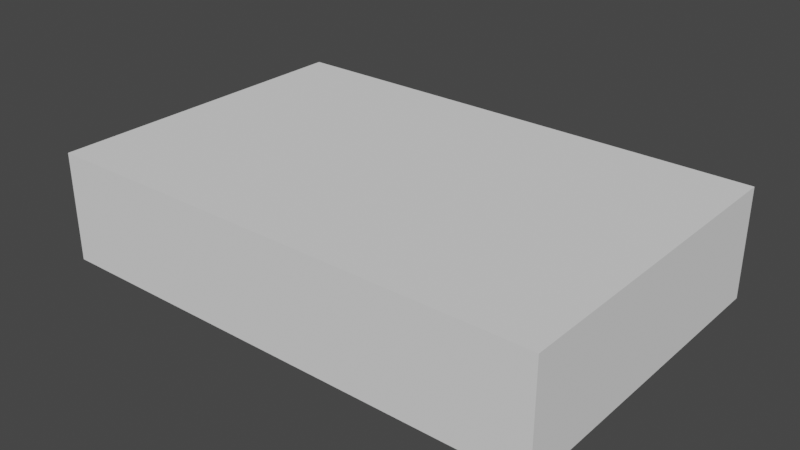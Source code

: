 # Source: box.blend  (saved by Blender 3.5.10; exported with 4.5.12 LTS)
import bpy
from mathutils import Matrix  # noqa: F401  (used for matrix-valued properties, if any)

bpy.ops.wm.read_factory_settings(use_empty=True)
scene = bpy.context.scene
scene.name = 'Scene'

# ---- collections
col_collection = bpy.data.collections.new('Collection'); scene.collection.children.link(col_collection)

# ---- world
world_world = bpy.data.worlds.new('World'); scene.world = world_world
world_world.use_nodes = True; world_world.node_tree.nodes.clear()
_N = world_world.node_tree.nodes; _L = world_world.node_tree.links
n0 = _N.new('ShaderNodeOutputWorld'); n0.name = 'World Output'; n0.location = (300, 300)
n1 = _N.new('ShaderNodeBackground'); n1.name = 'Background'; n1.location = (10, 300)
n1.inputs[0].default_value = (0.05088, 0.05088, 0.05088, 1.0)
_L.new(n1.outputs[0], n0.inputs[0])
n0.is_active_output = True
world_world.color = (0.05088, 0.05088, 0.05088)
world_world.use_sun_shadow = False
world_world.sun_shadow_jitter_overblur = 0.0

# ---- meshes
me_cube_001 = bpy.data.meshes.new('Cube.001')
me_cube_001.from_pydata([(-0.0925, -0.06, -0.02), (-0.0925, -0.06, 0.02), (-0.0925, 0.06, -0.02), (-0.0925, 0.06, 0.02), (0.0925, -0.06, -0.02), (0.0925, -0.06, 0.02), (0.0925, 0.06, -0.02), (0.0925, 0.06, 0.02)], [], [(0, 1, 3, 2), (2, 3, 7, 6), (6, 7, 5, 4), (4, 5, 1, 0), (2, 6, 4, 0), (7, 3, 1, 5)])
_uv = me_cube_001.uv_layers.new(name='UVMap')
_uv.uv.foreach_set('vector', [0.375, 0.0, 0.625, 0.0, 0.625, 0.25, 0.375, 0.25, 0.375, 0.25, 0.625, 0.25, 0.625, 0.5, 0.375, 0.5, 0.375, 0.5, 0.625, 0.5, 0.625, 0.75, 0.375, 0.75, 0.375, 0.75, 0.625, 0.75, 0.625, 1.0, 0.375, 1.0, 0.125, 0.5, 0.375, 0.5, 0.375, 0.75, 0.125, 0.75, 0.625, 0.5, 0.875, 0.5, 0.875, 0.75, 0.625, 0.75])
_ca = me_cube_001.color_attributes.new('Attribute', 'BYTE_COLOR', 'CORNER')
_ca.data.foreach_set('color', [0.2307, 1.0, 0.006512, 1.0, 0.227, 1.0, 0.007499, 1.0, 0.2384, 1.0, 0.01764, 1.0, 0.2232, 1.0, 0.0006071, 1.0, 0.2232, 1.0, 0.0006071, 1.0, 0.2384, 1.0, 0.01764, 1.0, 0.2232, 1.0, 0.0, 1.0, 0.2747, 1.0, 0.05781, 1.0, 0.2747, 1.0, 0.05781, 1.0, 0.2232, 1.0, 0.0, 1.0, 0.2232, 1.0, 0.0, 1.0, 0.2232, 1.0, 0.0003035, 1.0, 0.2232, 1.0, 0.0003035, 1.0, 0.2232, 1.0, 0.0, 1.0, 0.227, 1.0, 0.007499, 1.0, 0.2307, 1.0, 0.006512, 1.0, 0.2232, 1.0, 0.0006071, 1.0, 0.2747, 1.0, 0.05781, 1.0, 0.2232, 1.0, 0.0003035, 1.0, 0.2307, 1.0, 0.006512, 1.0, 0.2232, 1.0, 0.0, 1.0, 0.2384, 1.0, 0.01764, 1.0, 0.227, 1.0, 0.007499, 1.0, 0.2232, 1.0, 0.0, 1.0])
me_cube_001.update()

# ---- objects
ob_cube = bpy.data.objects.new('Cube', me_cube_001)

# ---- transforms, parenting, visibility, modifiers, constraints
ob_cube.location = (0.0, 0.0, 0.0)

# ---- collection membership
col_collection.objects.link(ob_cube)

# ---- scene / render settings (as saved in the file)
scene.frame_start = 1; scene.frame_end = 250; scene.frame_set(1)
scene.render.engine = 'BLENDER_EEVEE_NEXT'
scene.cycles.sampling_pattern = 'TABULATED_SOBOL'
scene.view_settings.view_transform = 'Filmic'
bpy.context.view_layer.update()

# ---- added for rendering (the .blend has no active camera and no usable light): camera, sun
cam_auto = bpy.data.cameras.new('AutoCamera')
cam_auto.lens = 50.0
cam_auto.sensor_width = 36.0
cam_auto.clip_end = 1000.0
ob_auto_camera = bpy.data.objects.new('AutoCamera', cam_auto)
scene.collection.objects.link(ob_auto_camera)
ob_auto_camera.location = (0.207351, -0.248822, 0.165881)
ob_auto_camera.rotation_euler = (1.09748, -7.21219e-08, 0.694738)
scene.camera = ob_auto_camera
light_auto_sun = bpy.data.lights.new('AutoSun', 'SUN')
light_auto_sun.energy = 3.0
light_auto_sun.angle = 0.0523599
ob_auto_sun = bpy.data.objects.new('AutoSun', light_auto_sun)
scene.collection.objects.link(ob_auto_sun)
ob_auto_sun.rotation_euler = (0.872665, 0.174533, 0.523599)
bpy.context.view_layer.update()
